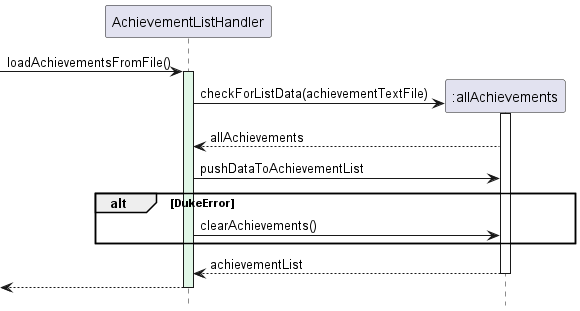

The diagram above was rendered by PlantUML. Its source (embedded in the PNG):
@startuml
hide footbox
!include style.puml

participant "AchievementListHandler" as AchievementListHandler
participant ":allAchievements"

 -> AchievementListHandler : loadAchievementsFromFile()
activate AchievementListHandler STORAGE_FADED_COLOUR
    AchievementListHandler -> ":allAchievements" ** : checkForListData(achievementTextFile)
    activate ":allAchievements"
    ":allAchievements" --> AchievementListHandler : allAchievements


        AchievementListHandler -> ":allAchievements" : pushDataToAchievementList

        alt DukeError
            AchievementListHandler -> ":allAchievements" : clearAchievements()
        end
    ":allAchievements" --> AchievementListHandler : achievementList
    deactivate ":allAchievements"
    <-- AchievementListHandler

deactivate AchievementListHandler


@enduml